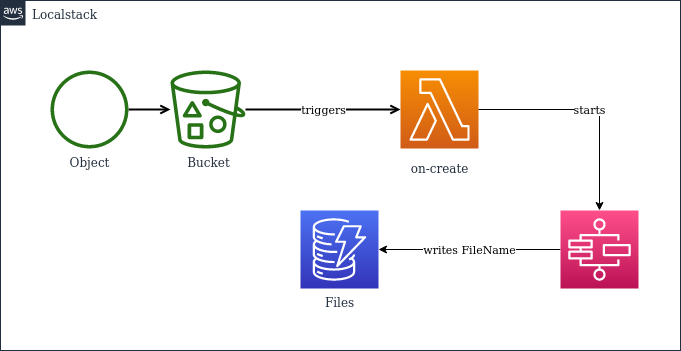

The diagram above was exported from draw.io. Its source (the exported page's mxGraphModel, read from the mxfile embedded in the PNG):
<mxGraphModel dx="1355" dy="668" grid="1" gridSize="10" guides="1" tooltips="1" connect="1" arrows="1" fold="1" page="1" pageScale="1" pageWidth="1169" pageHeight="827" math="0" shadow="0">
  <root>
    <mxCell id="0" />
    <mxCell id="1" parent="0" />
    <mxCell id="UEzPUAAOIrF-is8g5C7q-74" value="Localstack" style="points=[[0,0],[0.25,0],[0.5,0],[0.75,0],[1,0],[1,0.25],[1,0.5],[1,0.75],[1,1],[0.75,1],[0.5,1],[0.25,1],[0,1],[0,0.75],[0,0.5],[0,0.25]];outlineConnect=0;gradientColor=none;html=1;whiteSpace=wrap;fontSize=12;fontStyle=0;shape=mxgraph.aws4.group;grIcon=mxgraph.aws4.group_aws_cloud_alt;strokeColor=#232F3E;fillColor=none;verticalAlign=top;align=left;spacingLeft=30;fontColor=#232F3E;dashed=0;labelBackgroundColor=#ffffff;container=1;pointerEvents=0;collapsible=0;recursiveResize=0;" parent="1" vertex="1">
      <mxGeometry x="50" y="80" width="680" height="350" as="geometry" />
    </mxCell>
    <mxCell id="UEzPUAAOIrF-is8g5C7q-87" value="Files" style="outlineConnect=0;fontColor=#232F3E;gradientColor=#4D72F3;gradientDirection=north;fillColor=#3334B9;strokeColor=#ffffff;dashed=0;verticalLabelPosition=bottom;verticalAlign=top;align=center;html=1;fontSize=12;fontStyle=0;aspect=fixed;shape=mxgraph.aws4.resourceIcon;resIcon=mxgraph.aws4.dynamodb;labelBackgroundColor=#ffffff;" parent="UEzPUAAOIrF-is8g5C7q-74" vertex="1">
      <mxGeometry x="300" y="210" width="78" height="78" as="geometry" />
    </mxCell>
    <mxCell id="xjoIngyK81RXM275duBv-6" value="on-create" style="outlineConnect=0;fontColor=#232F3E;gradientColor=#F78E04;gradientDirection=north;fillColor=#D05C17;strokeColor=#ffffff;dashed=0;verticalLabelPosition=bottom;verticalAlign=top;align=center;html=1;fontSize=12;fontStyle=0;aspect=fixed;shape=mxgraph.aws4.resourceIcon;resIcon=mxgraph.aws4.lambda;labelBackgroundColor=#ffffff;spacingTop=6;" vertex="1" parent="UEzPUAAOIrF-is8g5C7q-74">
      <mxGeometry x="400" y="70" width="78" height="78" as="geometry" />
    </mxCell>
    <mxCell id="xjoIngyK81RXM275duBv-12" value="writes FileName" style="edgeStyle=orthogonalEdgeStyle;rounded=0;orthogonalLoop=1;jettySize=auto;html=1;" edge="1" parent="UEzPUAAOIrF-is8g5C7q-74" source="xjoIngyK81RXM275duBv-7" target="UEzPUAAOIrF-is8g5C7q-87">
      <mxGeometry relative="1" as="geometry" />
    </mxCell>
    <mxCell id="xjoIngyK81RXM275duBv-7" value="" style="sketch=0;points=[[0,0,0],[0.25,0,0],[0.5,0,0],[0.75,0,0],[1,0,0],[0,1,0],[0.25,1,0],[0.5,1,0],[0.75,1,0],[1,1,0],[0,0.25,0],[0,0.5,0],[0,0.75,0],[1,0.25,0],[1,0.5,0],[1,0.75,0]];outlineConnect=0;fontColor=#232F3E;gradientColor=#FF4F8B;gradientDirection=north;fillColor=#BC1356;strokeColor=#ffffff;dashed=0;verticalLabelPosition=bottom;verticalAlign=top;align=center;html=1;fontSize=12;fontStyle=0;aspect=fixed;shape=mxgraph.aws4.resourceIcon;resIcon=mxgraph.aws4.step_functions;" vertex="1" parent="UEzPUAAOIrF-is8g5C7q-74">
      <mxGeometry x="560" y="210" width="78" height="78" as="geometry" />
    </mxCell>
    <mxCell id="xjoIngyK81RXM275duBv-5" value="starts" style="edgeStyle=orthogonalEdgeStyle;rounded=0;orthogonalLoop=1;jettySize=auto;html=1;" edge="1" parent="UEzPUAAOIrF-is8g5C7q-74" source="xjoIngyK81RXM275duBv-6" target="xjoIngyK81RXM275duBv-7">
      <mxGeometry relative="1" as="geometry" />
    </mxCell>
    <mxCell id="xjoIngyK81RXM275duBv-8" value="" style="edgeStyle=orthogonalEdgeStyle;rounded=0;orthogonalLoop=1;jettySize=auto;html=1;endArrow=open;endFill=0;strokeWidth=2;" edge="1" parent="1" source="xjoIngyK81RXM275duBv-9" target="xjoIngyK81RXM275duBv-10">
      <mxGeometry relative="1" as="geometry" />
    </mxCell>
    <mxCell id="xjoIngyK81RXM275duBv-9" value="Object" style="outlineConnect=0;fontColor=#232F3E;gradientColor=none;fillColor=#277116;strokeColor=none;dashed=0;verticalLabelPosition=bottom;verticalAlign=top;align=center;html=1;fontSize=12;fontStyle=0;aspect=fixed;pointerEvents=1;shape=mxgraph.aws4.object;labelBackgroundColor=#ffffff;" vertex="1" parent="1">
      <mxGeometry x="100" y="150" width="78" height="78" as="geometry" />
    </mxCell>
    <mxCell id="xjoIngyK81RXM275duBv-10" value="Bucket" style="outlineConnect=0;fontColor=#232F3E;gradientColor=none;fillColor=#277116;strokeColor=none;dashed=0;verticalLabelPosition=bottom;verticalAlign=top;align=center;html=1;fontSize=12;fontStyle=0;aspect=fixed;pointerEvents=1;shape=mxgraph.aws4.bucket_with_objects;labelBackgroundColor=#ffffff;" vertex="1" parent="1">
      <mxGeometry x="220" y="150" width="75" height="78" as="geometry" />
    </mxCell>
    <mxCell id="xjoIngyK81RXM275duBv-11" value="triggers" style="edgeStyle=orthogonalEdgeStyle;rounded=0;orthogonalLoop=1;jettySize=auto;html=1;endArrow=open;endFill=0;strokeWidth=2;" edge="1" parent="1" source="xjoIngyK81RXM275duBv-10" target="xjoIngyK81RXM275duBv-6">
      <mxGeometry relative="1" as="geometry">
        <mxPoint x="188" y="199" as="sourcePoint" />
        <mxPoint x="230.00827256153138" y="199" as="targetPoint" />
      </mxGeometry>
    </mxCell>
  </root>
</mxGraphModel>